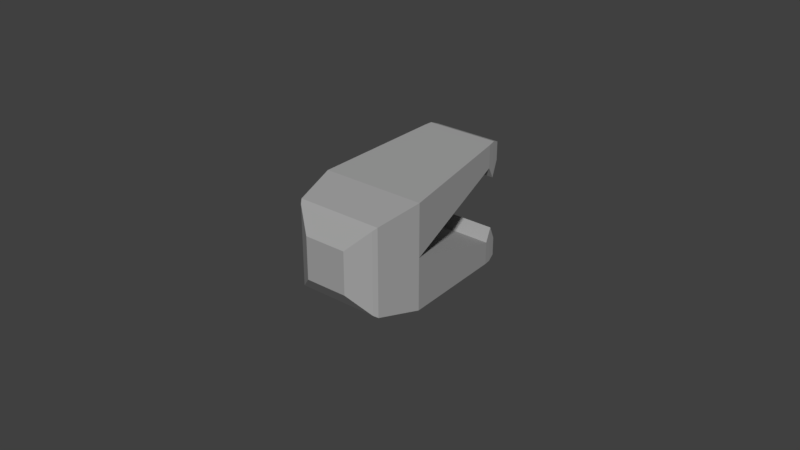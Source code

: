 # Source: electro_cables.blend  (saved by Blender 2.80.75; exported with 4.5.12 LTS)
import bpy
from mathutils import Matrix  # noqa: F401  (used for matrix-valued properties, if any)

bpy.ops.wm.read_factory_settings(use_empty=True)
scene = bpy.context.scene
scene.name = 'Scene'

# ---- collections
col_collection_1 = bpy.data.collections.new('Collection 1'); scene.collection.children.link(col_collection_1)

# ---- materials (node trees are filled in below, after node groups)
mat_chair_005 = bpy.data.materials.new('Chair.005')
mat_chair_005.alpha_threshold = 0.0
mat_chair_005.use_transparent_shadow = False
mat_chair_005.diffuse_color = (0.3715, 0.3715, 0.3715, 1.0)
mat_chair_005.roughness = 0.0
mat_chair_005.metallic = 0.5

# ---- material node trees

# ---- world
world_world = bpy.data.worlds.new('World'); scene.world = world_world
world_world.color = (0.05088, 0.05088, 0.05088)
world_world.use_sun_shadow = False
world_world.sun_shadow_jitter_overblur = 0.0
world_world.cycles.sampling_method = 'MANUAL'

# ---- meshes
me_cylinder_060 = bpy.data.meshes.new('Cylinder.060')
me_cylinder_060.from_pydata([(-0.06557, -0.06557, 0.02034), (-0.06557, 0.06557, 0.02034), (-0.05317, -0.09019, -0.02096), (-0.05317, 0.09019, -0.02096), (0.06557, -0.06557, 0.02034), (0.06557, 0.06557, 0.02034), (0.05317, -0.09019, -0.02096), (0.05317, 0.09019, -0.02096), (-0.07944, -0.07944, 0.01037), (-0.07944, 0.07944, 0.01037), (0.07944, -0.07944, 0.01037), (0.07944, 0.07944, 0.01037), (-0.03218, -0.03218, 0.02451), (-0.03218, 0.03218, 0.02451), (0.03218, 0.03218, 0.02451), (0.03218, -0.03218, 0.02451), (-0.06112, -0.06112, 0.02124), (-0.06112, 0.06112, 0.02124), (0.06112, -0.06112, 0.02124), (0.06112, 0.06112, 0.02124), (-0.06557, 0.0, 0.02034), (0.06557, 0.0, 0.02034), (0.07944, 0.0, 0.01037), (-0.07944, 0.0, 0.01037), (-0.03218, 0.0, 0.02451), (0.03218, 0.0, 0.02451), (0.06112, 0.0, 0.02124), (-0.06112, 0.0, 0.02124), (0.05317, 0.06238, -0.02096), (-0.05317, 0.06238, -0.02096), (-0.05317, -0.06238, -0.02096), (0.05317, -0.06238, -0.02096), (-0.05788, 0.09415, -0.01726), (0.05788, 0.09415, -0.01726), (-0.05788, 0.05892, -0.01726), (0.05788, 0.05892, -0.01726), (0.05788, -0.09415, -0.01726), (-0.05788, -0.09415, -0.01726), (0.05788, -0.05892, -0.01726), (-0.05788, -0.05892, -0.01726), (-0.05562, -0.09506, -0.01911), (-0.05562, -0.03985, -0.01911), (0.05562, -0.03985, -0.01911), (0.05562, -0.09506, -0.01911), (0.05562, 0.09506, -0.01911), (0.05562, 0.03985, -0.01911), (-0.05562, 0.03985, -0.01911), (-0.05562, 0.09506, -0.01911)], [], [(33, 11, 22, 35), (29, 3, 7, 28), (8, 10, 4, 0), (11, 9, 1, 5), (9, 32, 34, 23), (36, 43, 42, 38), (4, 10, 22, 21), (25, 14, 13, 24), (16, 18, 15, 12), (19, 17, 13, 14), (26, 19, 14, 25), (21, 5, 19, 26), (5, 1, 17, 19), (0, 4, 18, 16), (27, 16, 12, 24), (1, 20, 27, 17), (20, 0, 16, 27), (4, 21, 26, 18), (18, 26, 25, 15), (15, 25, 24, 12), (22, 23, 34, 35), (17, 27, 24, 13), (5, 21, 22, 11), (0, 20, 23, 8), (33, 44, 47, 32), (1, 9, 23, 20), (23, 22, 38, 39), (2, 30, 31, 6), (37, 40, 43, 36), (32, 47, 46, 34), (45, 46, 29, 28), (35, 45, 44, 33), (33, 32, 9, 11), (42, 31, 30, 41), (39, 38, 42, 41), (37, 8, 23, 39), (39, 41, 40, 37), (22, 10, 36, 38), (37, 36, 10, 8), (31, 42, 43, 6), (2, 6, 43, 40), (7, 44, 45, 28), (35, 34, 46, 45), (30, 2, 40, 41), (3, 29, 46, 47), (7, 3, 47, 44)])
_uv = me_cylinder_060.uv_layers.new(name='UVMap')
_uv.uv.foreach_set('vector', [0.0, 0.0, 0.625, 0.625, 0.0, 0.0, 0.0, 0.0, 0.5625, 0.25, 0.625, 0.25, 0.625, 0.5, 0.5625, 0.5, 0.125, 0.625, 0.375, 0.625, 0.375, 0.75, 0.125, 0.75, 0.625, 0.625, 0.875, 0.625, 0.875, 0.75, 0.625, 0.75, 0.875, 0.625, 0.0, 0.0, 0.0, 0.0, 0.0, 0.0, 0.0, 0.0, 0.375, 0.5312, 0.4531, 0.5312, 0.0, 0.0, 0.375, 0.75, 0.375, 0.625, 0.5, 0.625, 0.5, 0.75, 0.5, 0.75, 0.625, 0.75, 0.625, 1.0, 0.5, 1.0, 0.125, 0.75, 0.375, 0.75, 0.375, 0.75, 0.125, 0.75, 0.625, 0.75, 0.875, 0.75, 0.875, 0.75, 0.625, 0.75, 0.5, 0.75, 0.625, 0.75, 0.625, 0.75, 0.5, 0.75, 0.5, 0.75, 0.625, 0.75, 0.625, 0.75, 0.5, 0.75, 0.625, 0.75, 0.875, 0.75, 0.875, 0.75, 0.625, 0.75, 0.125, 0.75, 0.375, 0.75, 0.375, 0.75, 0.125, 0.75, 0.5, 0.0, 0.375, 0.0, 0.375, 0.0, 0.5, 0.0, 0.625, 0.0, 0.5, 0.0, 0.5, 0.0, 0.625, 0.0, 0.5, 0.0, 0.375, 0.0, 0.375, 0.0, 0.5, 0.0, 0.375, 0.75, 0.5, 0.75, 0.5, 0.75, 0.375, 0.75, 0.375, 0.75, 0.5, 0.75, 0.5, 0.75, 0.375, 0.75, 0.375, 0.75, 0.5, 0.75, 0.5, 1.0, 0.375, 1.0, 0.0, 0.0, 0.0, 0.0, 0.0, 0.0, 0.0, 0.0, 0.625, 0.0, 0.5, 0.0, 0.5, 0.0, 0.625, 0.0, 0.625, 0.75, 0.5, 0.75, 0.5, 0.625, 0.625, 0.625, 0.375, 0.0, 0.5, 0.0, 0.0, 0.0, 0.125, 0.625, 0.0, 0.0, 0.625, 0.5312, 0.875, 0.5312, 0.0, 0.0, 0.625, 0.0, 0.875, 0.625, 0.0, 0.0, 0.5, 0.0, 0.0, 0.0, 0.0, 0.0, 0.0, 0.0, 0.0, 0.0, 0.375, 0.25, 0.4375, 0.25, 0.4375, 0.5, 0.375, 0.5, 0.0, 0.0, 0.125, 0.5312, 0.375, 0.5312, 0.0, 0.0, 0.0, 0.0, 0.875, 0.5312, 0.5469, 0.2188, 0.0, 0.0, 0.5469, 0.5312, 0.5469, 0.2188, 0.5625, 0.25, 0.5625, 0.5, 0.0, 0.0, 0.5469, 0.5312, 0.625, 0.5312, 0.0, 0.0, 0.0, 0.0, 0.0, 0.0, 0.875, 0.625, 0.625, 0.625, 0.4531, 0.5312, 0.4375, 0.5, 0.4375, 0.25, 0.4531, 0.2188, 0.0, 0.0, 0.0, 0.0, 0.4531, 0.5312, 0.4531, 0.2188, 0.0, 0.0, 0.125, 0.625, 0.0, 0.0, 0.0, 0.0, 0.0, 0.0, 0.4531, 0.2188, 0.125, 0.5312, 0.0, 0.0, 0.0, 0.0, 0.375, 0.625, 0.0, 0.0, 0.0, 0.0, 0.0, 0.0, 0.0, 0.0, 0.375, 0.625, 0.125, 0.625, 0.4375, 0.5, 0.4531, 0.5312, 0.375, 0.5312, 0.375, 0.5, 0.125, 0.5, 0.375, 0.5, 0.375, 0.5312, 0.125, 0.5312, 0.625, 0.5, 0.625, 0.5312, 0.5469, 0.5312, 0.5625, 0.5, 0.0, 0.0, 0.0, 0.0, 0.5469, 0.2188, 0.5469, 0.5312, 0.4375, 0.25, 0.125, 0.5, 0.125, 0.5312, 0.4531, 0.2188, 0.625, 0.25, 0.5625, 0.25, 0.5469, 0.2188, 0.6875, 0.3438, 0.625, 0.5, 0.875, 0.5, 0.875, 0.5312, 0.625, 0.5312])
_ca = me_cylinder_060.color_attributes.new('Col', 'BYTE_COLOR', 'CORNER')
_ca.data.foreach_set('color', [1.0, 1.0, 1.0, 1.0, 1.0, 1.0, 1.0, 1.0, 1.0, 1.0, 1.0, 1.0, 1.0, 1.0, 1.0, 1.0, 1.0, 1.0, 1.0, 1.0, 1.0, 1.0, 1.0, 1.0, 1.0, 1.0, 1.0, 1.0, 1.0, 1.0, 1.0, 1.0, 1.0, 1.0, 1.0, 1.0, 1.0, 1.0, 1.0, 1.0, 1.0, 1.0, 1.0, 1.0, 1.0, 1.0, 1.0, 1.0, 1.0, 1.0, 1.0, 1.0, 1.0, 1.0, 1.0, 1.0, 1.0, 1.0, 1.0, 1.0, 1.0, 1.0, 1.0, 1.0, 1.0, 1.0, 1.0, 1.0, 1.0, 1.0, 1.0, 1.0, 1.0, 1.0, 1.0, 1.0, 1.0, 1.0, 1.0, 1.0, 1.0, 1.0, 1.0, 1.0, 1.0, 1.0, 1.0, 1.0, 1.0, 1.0, 1.0, 1.0, 1.0, 1.0, 1.0, 1.0, 1.0, 1.0, 1.0, 1.0, 1.0, 1.0, 1.0, 1.0, 1.0, 1.0, 1.0, 1.0, 1.0, 1.0, 1.0, 1.0, 1.0, 1.0, 1.0, 1.0, 1.0, 1.0, 1.0, 1.0, 1.0, 1.0, 1.0, 1.0, 1.0, 1.0, 1.0, 1.0, 1.0, 1.0, 1.0, 1.0, 1.0, 1.0, 1.0, 1.0, 1.0, 1.0, 1.0, 1.0, 1.0, 1.0, 1.0, 1.0, 1.0, 1.0, 1.0, 1.0, 1.0, 1.0, 1.0, 1.0, 1.0, 1.0, 1.0, 1.0, 1.0, 1.0, 1.0, 1.0, 1.0, 1.0, 1.0, 1.0, 1.0, 1.0, 1.0, 1.0, 1.0, 1.0, 1.0, 1.0, 1.0, 1.0, 1.0, 1.0, 1.0, 1.0, 1.0, 1.0, 1.0, 1.0, 1.0, 1.0, 1.0, 1.0, 1.0, 1.0, 1.0, 1.0, 1.0, 1.0, 1.0, 1.0, 1.0, 1.0, 1.0, 1.0, 1.0, 1.0, 1.0, 1.0, 1.0, 1.0, 1.0, 1.0, 1.0, 1.0, 1.0, 1.0, 1.0, 1.0, 1.0, 1.0, 1.0, 1.0, 1.0, 1.0, 1.0, 1.0, 1.0, 1.0, 1.0, 1.0, 1.0, 1.0, 1.0, 1.0, 1.0, 1.0, 1.0, 1.0, 1.0, 1.0, 1.0, 1.0, 1.0, 1.0, 1.0, 1.0, 1.0, 1.0, 1.0, 1.0, 1.0, 1.0, 1.0, 1.0, 1.0, 1.0, 1.0, 1.0, 1.0, 1.0, 1.0, 1.0, 1.0, 1.0, 1.0, 1.0, 1.0, 1.0, 1.0, 1.0, 1.0, 1.0, 1.0, 1.0, 1.0, 1.0, 1.0, 1.0, 1.0, 1.0, 1.0, 1.0, 1.0, 1.0, 1.0, 1.0, 1.0, 1.0, 1.0, 1.0, 1.0, 1.0, 1.0, 1.0, 1.0, 1.0, 1.0, 1.0, 1.0, 1.0, 1.0, 1.0, 1.0, 1.0, 1.0, 1.0, 1.0, 1.0, 1.0, 1.0, 1.0, 1.0, 1.0, 1.0, 1.0, 1.0, 1.0, 1.0, 1.0, 1.0, 1.0, 1.0, 1.0, 1.0, 1.0, 1.0, 1.0, 1.0, 1.0, 1.0, 1.0, 1.0, 1.0, 1.0, 1.0, 1.0, 1.0, 1.0, 1.0, 1.0, 1.0, 1.0, 1.0, 1.0, 1.0, 1.0, 1.0, 1.0, 1.0, 1.0, 1.0, 1.0, 1.0, 1.0, 1.0, 1.0, 1.0, 1.0, 1.0, 1.0, 1.0, 1.0, 1.0, 1.0, 1.0, 1.0, 1.0, 1.0, 1.0, 1.0, 1.0, 1.0, 1.0, 1.0, 1.0, 1.0, 1.0, 1.0, 1.0, 1.0, 1.0, 1.0, 1.0, 1.0, 1.0, 1.0, 1.0, 1.0, 1.0, 1.0, 1.0, 1.0, 1.0, 1.0, 1.0, 1.0, 1.0, 1.0, 1.0, 1.0, 1.0, 1.0, 1.0, 1.0, 1.0, 1.0, 1.0, 1.0, 1.0, 1.0, 1.0, 1.0, 1.0, 1.0, 1.0, 1.0, 1.0, 1.0, 1.0, 1.0, 1.0, 1.0, 1.0, 1.0, 1.0, 1.0, 1.0, 1.0, 1.0, 1.0, 1.0, 1.0, 1.0, 1.0, 1.0, 1.0, 1.0, 1.0, 1.0, 1.0, 1.0, 1.0, 1.0, 1.0, 1.0, 1.0, 1.0, 1.0, 1.0, 1.0, 1.0, 1.0, 1.0, 1.0, 1.0, 1.0, 1.0, 1.0, 1.0, 1.0, 1.0, 1.0, 1.0, 1.0, 1.0, 1.0, 1.0, 1.0, 1.0, 1.0, 1.0, 1.0, 1.0, 1.0, 1.0, 1.0, 1.0, 1.0, 1.0, 1.0, 1.0, 1.0, 1.0, 1.0, 1.0, 1.0, 1.0, 1.0, 1.0, 1.0, 1.0, 1.0, 1.0, 1.0, 1.0, 1.0, 1.0, 1.0, 1.0, 1.0, 1.0, 1.0, 1.0, 1.0, 1.0, 1.0, 1.0, 1.0, 1.0, 1.0, 1.0, 1.0, 1.0, 1.0, 1.0, 1.0, 1.0, 1.0, 1.0, 1.0, 1.0, 1.0, 1.0, 1.0, 1.0, 1.0, 1.0, 1.0, 1.0, 1.0, 1.0, 1.0, 1.0, 1.0, 1.0, 1.0, 1.0, 1.0, 1.0, 1.0, 1.0, 1.0, 1.0, 1.0, 1.0, 1.0, 1.0, 1.0, 1.0, 1.0, 1.0, 1.0, 1.0, 1.0, 1.0, 1.0, 1.0, 1.0, 1.0, 1.0, 1.0, 1.0, 1.0, 1.0, 1.0, 1.0, 1.0, 1.0, 1.0, 1.0, 1.0, 1.0, 1.0, 1.0, 1.0, 1.0, 1.0, 1.0, 1.0, 1.0, 1.0, 1.0, 1.0, 1.0, 1.0, 1.0, 1.0, 1.0, 1.0, 1.0, 1.0, 1.0, 1.0, 1.0, 1.0, 1.0, 1.0, 1.0, 1.0, 1.0, 1.0, 1.0, 1.0, 1.0, 1.0, 1.0, 1.0, 1.0, 1.0, 1.0, 1.0, 1.0, 1.0, 1.0, 1.0, 1.0, 1.0, 1.0, 1.0, 1.0, 1.0, 1.0, 1.0, 1.0, 1.0, 1.0, 1.0, 1.0, 1.0, 1.0, 1.0, 1.0, 1.0, 1.0, 1.0, 1.0, 1.0, 1.0, 1.0, 1.0, 1.0, 1.0, 1.0, 1.0, 1.0, 1.0, 1.0, 1.0, 1.0, 1.0, 1.0, 1.0, 1.0, 1.0, 1.0, 1.0, 1.0, 1.0, 1.0, 1.0, 1.0, 1.0, 1.0, 1.0, 1.0, 1.0, 1.0, 1.0, 1.0, 1.0, 1.0, 1.0, 1.0, 1.0, 1.0, 1.0, 1.0, 1.0, 1.0, 1.0, 1.0, 1.0, 1.0, 1.0, 1.0, 1.0, 1.0, 1.0, 1.0, 1.0, 1.0, 1.0, 1.0, 1.0, 1.0, 1.0, 1.0, 1.0, 1.0, 1.0, 1.0, 1.0, 1.0, 1.0, 1.0, 1.0, 1.0, 1.0, 1.0, 1.0, 1.0, 1.0, 1.0, 1.0, 1.0, 1.0, 1.0, 1.0, 1.0, 1.0, 1.0, 1.0, 1.0, 1.0, 1.0, 1.0, 1.0, 1.0, 1.0, 1.0, 1.0, 1.0, 1.0, 1.0, 1.0, 1.0, 1.0, 1.0, 1.0, 1.0, 1.0, 1.0])
me_cylinder_060.materials.append(mat_chair_005)
me_cylinder_060.use_remesh_preserve_volume = False
me_cylinder_060.use_remesh_preserve_attributes = False
me_cylinder_060.use_mirror_vertex_groups = False
me_cylinder_060.update()

# ---- objects
ob_cable_head = bpy.data.objects.new('cable_head', me_cylinder_060)

# ---- transforms, parenting, visibility, modifiers, constraints
ob_cable_head.location = (-0.005517, 0.0002562, -0.001556)
ob_cable_head.rotation_euler = (1.571, 0.0, 0.0)
ob_cable_head.scale = (0.2127, 0.2127, 1.399)
ob_cable_head.lineart.crease_threshold = 0.0

# ---- collection membership
col_collection_1.objects.link(ob_cable_head)

# ---- scene / render settings (as saved in the file)
scene.frame_start = 1; scene.frame_end = 250; scene.frame_set(2)
scene.render.engine = 'BLENDER_EEVEE_NEXT'
scene.render.resolution_percentage = 50
scene.render.dither_intensity = 0.0
scene.cycles.use_denoising = False
scene.cycles.samples = 128
scene.cycles.sampling_pattern = 'TABULATED_SOBOL'
scene.cycles.use_adaptive_sampling = False
scene.cycles.use_light_tree = False
scene.cycles.blur_glossy = 0.0
scene.cycles.sample_clamp_indirect = 0.0
scene.view_settings.view_transform = 'Standard'
bpy.context.view_layer.update()

# ---- added for rendering (the .blend has no active camera and no usable light): camera, sun
cam_auto = bpy.data.cameras.new('AutoCamera')
cam_auto.lens = 50.0
cam_auto.sensor_width = 36.0
cam_auto.clip_end = 1000.0
ob_auto_camera = bpy.data.objects.new('AutoCamera', cam_auto)
scene.collection.objects.link(ob_auto_camera)
ob_auto_camera.location = (0.179528, -0.224277, 0.14648)
ob_auto_camera.rotation_euler = (1.09748, -7.21219e-08, 0.694738)
scene.camera = ob_auto_camera
light_auto_sun = bpy.data.lights.new('AutoSun', 'SUN')
light_auto_sun.energy = 3.0
light_auto_sun.angle = 0.0523599
ob_auto_sun = bpy.data.objects.new('AutoSun', light_auto_sun)
scene.collection.objects.link(ob_auto_sun)
ob_auto_sun.rotation_euler = (0.872665, 0.174533, 0.523599)
bpy.context.view_layer.update()
